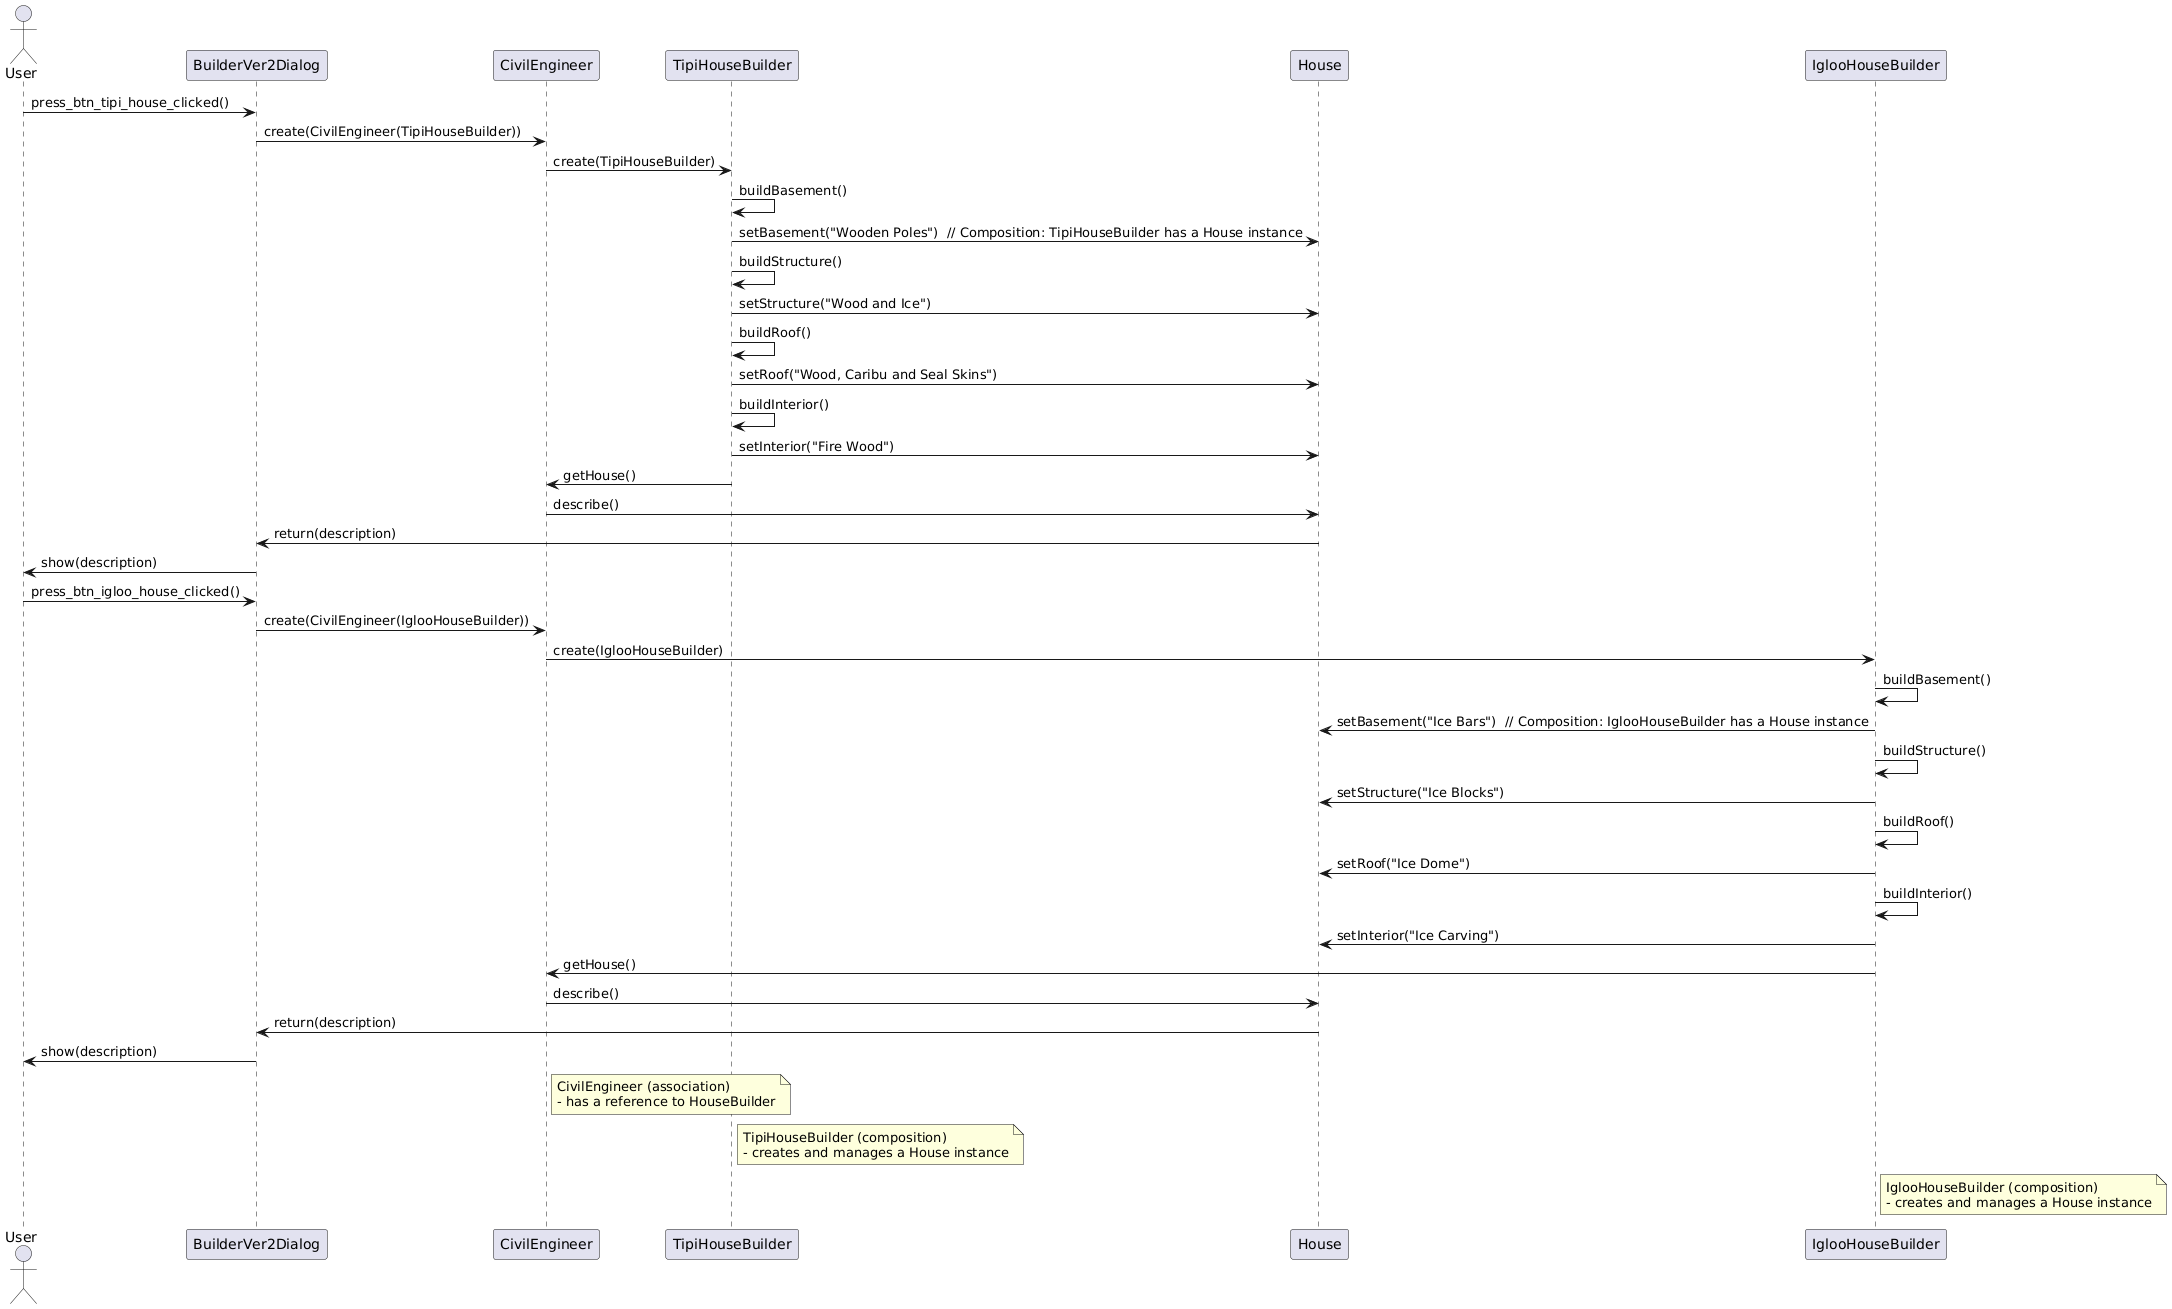

The diagram above was rendered by PlantUML. Its source (embedded in the PNG):
@startuml
actor User

User -> BuilderVer2Dialog: press_btn_tipi_house_clicked()
BuilderVer2Dialog -> CivilEngineer: create(CivilEngineer(TipiHouseBuilder))
CivilEngineer -> TipiHouseBuilder: create(TipiHouseBuilder)
TipiHouseBuilder -> TipiHouseBuilder: buildBasement()
TipiHouseBuilder -> House: setBasement("Wooden Poles")  // Composition: TipiHouseBuilder has a House instance
TipiHouseBuilder -> TipiHouseBuilder: buildStructure()
TipiHouseBuilder -> House: setStructure("Wood and Ice")
TipiHouseBuilder -> TipiHouseBuilder: buildRoof()
TipiHouseBuilder -> House: setRoof("Wood, Caribu and Seal Skins")
TipiHouseBuilder -> TipiHouseBuilder: buildInterior()
TipiHouseBuilder -> House: setInterior("Fire Wood")
TipiHouseBuilder -> CivilEngineer: getHouse()
CivilEngineer -> House: describe()
House -> BuilderVer2Dialog: return(description)
BuilderVer2Dialog -> User: show(description)

User -> BuilderVer2Dialog: press_btn_igloo_house_clicked()
BuilderVer2Dialog -> CivilEngineer: create(CivilEngineer(IglooHouseBuilder))
CivilEngineer -> IglooHouseBuilder: create(IglooHouseBuilder)
IglooHouseBuilder -> IglooHouseBuilder: buildBasement()
IglooHouseBuilder -> House: setBasement("Ice Bars")  // Composition: IglooHouseBuilder has a House instance
IglooHouseBuilder -> IglooHouseBuilder: buildStructure()
IglooHouseBuilder -> House: setStructure("Ice Blocks")
IglooHouseBuilder -> IglooHouseBuilder: buildRoof()
IglooHouseBuilder -> House: setRoof("Ice Dome")
IglooHouseBuilder -> IglooHouseBuilder: buildInterior()
IglooHouseBuilder -> House: setInterior("Ice Carving")
IglooHouseBuilder -> CivilEngineer: getHouse()
CivilEngineer -> House: describe()
House -> BuilderVer2Dialog: return(description)
BuilderVer2Dialog -> User: show(description)

note right of CivilEngineer
  CivilEngineer (association)
  - has a reference to HouseBuilder
end note

note right of TipiHouseBuilder
  TipiHouseBuilder (composition)
  - creates and manages a House instance
end note

note right of IglooHouseBuilder
  IglooHouseBuilder (composition)
  - creates and manages a House instance
end note
@enduml